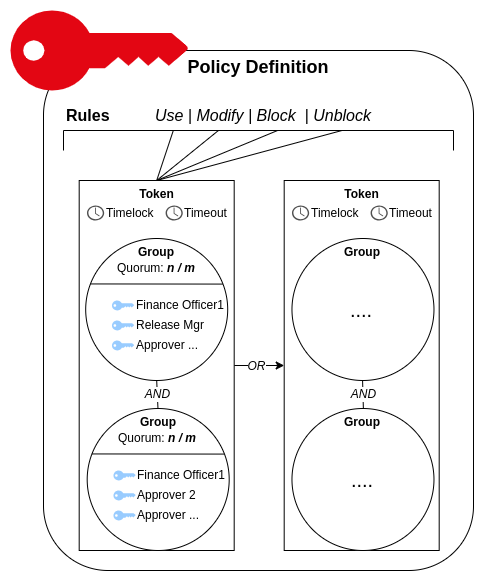

The diagram above was exported from draw.io. Its source (the exported page's mxGraphModel, read from the mxfile embedded in the PNG):
<mxGraphModel dx="1887" dy="891" grid="1" gridSize="10" guides="1" tooltips="1" connect="1" arrows="1" fold="1" page="1" pageScale="1" pageWidth="850" pageHeight="1100" math="0" shadow="0">
  <root>
    <mxCell id="0" />
    <mxCell id="1" parent="0" />
    <mxCell id="XuHzOtSnx29FJ8ij_dpv-21" value="Policy Definition" style="rounded=1;whiteSpace=wrap;html=1;verticalAlign=top;fontStyle=1;fontSize=18;" parent="1" vertex="1">
      <mxGeometry x="280" y="160" width="430" height="520" as="geometry" />
    </mxCell>
    <mxCell id="XuHzOtSnx29FJ8ij_dpv-1" value="" style="points=[[0,0.5,0],[0.24,0,0],[0.5,0.28,0],[0.995,0.475,0],[0.5,0.72,0],[0.24,1,0]];verticalLabelPosition=bottom;sketch=0;html=1;verticalAlign=top;aspect=fixed;align=center;pointerEvents=1;shape=mxgraph.cisco19.key;fillColor=#e30613;strokeColor=none;" parent="1" vertex="1">
      <mxGeometry x="247" y="120" width="177.78" height="80" as="geometry" />
    </mxCell>
    <mxCell id="XuHzOtSnx29FJ8ij_dpv-23" value="" style="endArrow=none;html=1;rounded=0;" parent="1" edge="1">
      <mxGeometry width="50" height="50" relative="1" as="geometry">
        <mxPoint x="300" y="260" as="sourcePoint" />
        <mxPoint x="690" y="260" as="targetPoint" />
        <Array as="points">
          <mxPoint x="300" y="240" />
          <mxPoint x="690" y="240" />
        </Array>
      </mxGeometry>
    </mxCell>
    <mxCell id="XuHzOtSnx29FJ8ij_dpv-25" value="&lt;div align=&quot;left&quot;&gt;&lt;font style=&quot;font-size: 16px;&quot;&gt;&lt;b style=&quot;font-size: 16px;&quot;&gt;Rules&lt;/b&gt;&amp;nbsp; &lt;span style=&quot;white-space: pre;&quot;&gt;&#09;&lt;/span&gt;&amp;nbsp;&amp;nbsp;&amp;nbsp; &lt;i&gt;Use | Modify | Block&amp;nbsp; | Unblock&lt;/i&gt;&lt;/font&gt;&lt;/div&gt;" style="text;html=1;align=left;verticalAlign=middle;whiteSpace=wrap;rounded=0;fontSize=16;" parent="1" vertex="1">
      <mxGeometry x="301.39" y="210" width="388.61" height="30" as="geometry" />
    </mxCell>
    <mxCell id="XuHzOtSnx29FJ8ij_dpv-28" style="edgeStyle=orthogonalEdgeStyle;rounded=0;orthogonalLoop=1;jettySize=auto;html=1;entryX=0;entryY=0.5;entryDx=0;entryDy=0;" parent="1" source="XuHzOtSnx29FJ8ij_dpv-26" edge="1">
      <mxGeometry relative="1" as="geometry">
        <mxPoint x="520.69" y="475" as="targetPoint" />
      </mxGeometry>
    </mxCell>
    <mxCell id="XuHzOtSnx29FJ8ij_dpv-29" value="&lt;font style=&quot;font-size: 12px;&quot;&gt;&lt;i&gt;OR&lt;/i&gt;&lt;/font&gt;" style="edgeLabel;html=1;align=center;verticalAlign=middle;resizable=0;points=[];" parent="XuHzOtSnx29FJ8ij_dpv-28" vertex="1" connectable="0">
      <mxGeometry x="-0.3029" y="1" relative="1" as="geometry">
        <mxPoint x="4" y="1" as="offset" />
      </mxGeometry>
    </mxCell>
    <mxCell id="XuHzOtSnx29FJ8ij_dpv-26" value="&lt;b&gt;Token&lt;/b&gt;" style="rounded=0;whiteSpace=wrap;html=1;align=center;verticalAlign=top;" parent="1" vertex="1">
      <mxGeometry x="315.69" y="290" width="155" height="370" as="geometry" />
    </mxCell>
    <mxCell id="XuHzOtSnx29FJ8ij_dpv-30" value="Timelock" style="sketch=0;pointerEvents=1;shadow=0;dashed=0;html=1;strokeColor=none;fillColor=#505050;labelPosition=right;verticalLabelPosition=middle;verticalAlign=middle;outlineConnect=0;align=left;shape=mxgraph.office.concepts.clock;" parent="1" vertex="1">
      <mxGeometry x="323.46999999999997" y="315" width="17.22" height="15" as="geometry" />
    </mxCell>
    <mxCell id="XuHzOtSnx29FJ8ij_dpv-31" value="Timeout" style="sketch=0;pointerEvents=1;shadow=0;dashed=0;html=1;strokeColor=none;fillColor=#505050;labelPosition=right;verticalLabelPosition=middle;verticalAlign=middle;outlineConnect=0;align=left;shape=mxgraph.office.concepts.clock;" parent="1" vertex="1">
      <mxGeometry x="402.08" y="315" width="17.22" height="15" as="geometry" />
    </mxCell>
    <mxCell id="XuHzOtSnx29FJ8ij_dpv-35" value="&lt;div&gt;&lt;b&gt;Group&lt;/b&gt;&lt;/div&gt;" style="ellipse;whiteSpace=wrap;html=1;aspect=fixed;align=center;verticalAlign=top;" parent="1" vertex="1">
      <mxGeometry x="322.19" y="348" width="142" height="142" as="geometry" />
    </mxCell>
    <mxCell id="XuHzOtSnx29FJ8ij_dpv-38" value="Release Mgr" style="points=[[0,0.5,0],[0.24,0,0],[0.5,0.28,0],[0.995,0.475,0],[0.5,0.72,0],[0.24,1,0]];verticalLabelPosition=middle;sketch=0;html=1;verticalAlign=middle;aspect=fixed;align=left;pointerEvents=1;shape=mxgraph.cisco19.key;fillColor=#99CCFF;strokeColor=none;labelPosition=right;" parent="1" vertex="1">
      <mxGeometry x="348.47" y="430" width="22.22" height="10" as="geometry" />
    </mxCell>
    <mxCell id="XuHzOtSnx29FJ8ij_dpv-39" value="Finance Officer1" style="points=[[0,0.5,0],[0.24,0,0],[0.5,0.28,0],[0.995,0.475,0],[0.5,0.72,0],[0.24,1,0]];verticalLabelPosition=middle;sketch=0;html=1;verticalAlign=middle;aspect=fixed;align=left;pointerEvents=1;shape=mxgraph.cisco19.key;fillColor=#99CCFF;strokeColor=none;labelPosition=right;" parent="1" vertex="1">
      <mxGeometry x="348.47" y="410" width="22.22" height="10" as="geometry" />
    </mxCell>
    <mxCell id="XuHzOtSnx29FJ8ij_dpv-40" value="" style="endArrow=none;html=1;rounded=0;entryX=0.5;entryY=1;entryDx=0;entryDy=0;exitX=0.5;exitY=0;exitDx=0;exitDy=0;" parent="1" target="XuHzOtSnx29FJ8ij_dpv-35" edge="1">
      <mxGeometry width="50" height="50" relative="1" as="geometry">
        <mxPoint x="394.4700000000001" y="518" as="sourcePoint" />
        <mxPoint x="530.69" y="470" as="targetPoint" />
      </mxGeometry>
    </mxCell>
    <mxCell id="XuHzOtSnx29FJ8ij_dpv-41" value="&lt;font size=&quot;1&quot;&gt;&lt;i style=&quot;font-size: 12px;&quot;&gt;AND&lt;/i&gt;&lt;/font&gt;" style="edgeLabel;html=1;align=center;verticalAlign=middle;resizable=0;points=[];" parent="XuHzOtSnx29FJ8ij_dpv-40" vertex="1" connectable="0">
      <mxGeometry x="0.1" relative="1" as="geometry">
        <mxPoint as="offset" />
      </mxGeometry>
    </mxCell>
    <mxCell id="XuHzOtSnx29FJ8ij_dpv-43" value="Approver ..." style="points=[[0,0.5,0],[0.24,0,0],[0.5,0.28,0],[0.995,0.475,0],[0.5,0.72,0],[0.24,1,0]];verticalLabelPosition=middle;sketch=0;html=1;verticalAlign=middle;aspect=fixed;align=left;pointerEvents=1;shape=mxgraph.cisco19.key;fillColor=#99CCFF;strokeColor=none;labelPosition=right;" parent="1" vertex="1">
      <mxGeometry x="348.47" y="450" width="22.22" height="10" as="geometry" />
    </mxCell>
    <mxCell id="XuHzOtSnx29FJ8ij_dpv-44" value="Quorum: &lt;b&gt;&lt;i&gt;n / m&lt;/i&gt;&lt;/b&gt;" style="text;html=1;align=center;verticalAlign=middle;whiteSpace=wrap;rounded=0;" parent="1" vertex="1">
      <mxGeometry x="350.97" y="363" width="84.44" height="30" as="geometry" />
    </mxCell>
    <mxCell id="XuHzOtSnx29FJ8ij_dpv-45" value="" style="endArrow=none;html=1;rounded=0;entryX=0.966;entryY=0.321;entryDx=0;entryDy=0;entryPerimeter=0;exitX=0.033;exitY=0.32;exitDx=0;exitDy=0;exitPerimeter=0;" parent="1" source="XuHzOtSnx29FJ8ij_dpv-35" target="XuHzOtSnx29FJ8ij_dpv-35" edge="1">
      <mxGeometry width="50" height="50" relative="1" as="geometry">
        <mxPoint x="440.69" y="450" as="sourcePoint" />
        <mxPoint x="490.69" y="400" as="targetPoint" />
      </mxGeometry>
    </mxCell>
    <mxCell id="XuHzOtSnx29FJ8ij_dpv-52" value="&lt;div&gt;&lt;b&gt;Group&lt;/b&gt;&lt;/div&gt;" style="ellipse;whiteSpace=wrap;html=1;aspect=fixed;align=center;verticalAlign=top;" parent="1" vertex="1">
      <mxGeometry x="323.69" y="518" width="142" height="142" as="geometry" />
    </mxCell>
    <mxCell id="XuHzOtSnx29FJ8ij_dpv-53" value="Approver 2" style="points=[[0,0.5,0],[0.24,0,0],[0.5,0.28,0],[0.995,0.475,0],[0.5,0.72,0],[0.24,1,0]];verticalLabelPosition=middle;sketch=0;html=1;verticalAlign=middle;aspect=fixed;align=left;pointerEvents=1;shape=mxgraph.cisco19.key;fillColor=#99CCFF;strokeColor=none;labelPosition=right;" parent="1" vertex="1">
      <mxGeometry x="349.97" y="600" width="22.22" height="10" as="geometry" />
    </mxCell>
    <mxCell id="XuHzOtSnx29FJ8ij_dpv-54" value="Finance Officer1" style="points=[[0,0.5,0],[0.24,0,0],[0.5,0.28,0],[0.995,0.475,0],[0.5,0.72,0],[0.24,1,0]];verticalLabelPosition=middle;sketch=0;html=1;verticalAlign=middle;aspect=fixed;align=left;pointerEvents=1;shape=mxgraph.cisco19.key;fillColor=#99CCFF;strokeColor=none;labelPosition=right;" parent="1" vertex="1">
      <mxGeometry x="349.97" y="580" width="22.22" height="10" as="geometry" />
    </mxCell>
    <mxCell id="XuHzOtSnx29FJ8ij_dpv-55" value="Approver ..." style="points=[[0,0.5,0],[0.24,0,0],[0.5,0.28,0],[0.995,0.475,0],[0.5,0.72,0],[0.24,1,0]];verticalLabelPosition=middle;sketch=0;html=1;verticalAlign=middle;aspect=fixed;align=left;pointerEvents=1;shape=mxgraph.cisco19.key;fillColor=#99CCFF;strokeColor=none;labelPosition=right;" parent="1" vertex="1">
      <mxGeometry x="349.97" y="620" width="22.22" height="10" as="geometry" />
    </mxCell>
    <mxCell id="XuHzOtSnx29FJ8ij_dpv-56" value="Quorum: &lt;b&gt;&lt;i&gt;n / m&lt;/i&gt;&lt;/b&gt;" style="text;html=1;align=center;verticalAlign=middle;whiteSpace=wrap;rounded=0;" parent="1" vertex="1">
      <mxGeometry x="352.47" y="533" width="84.44" height="30" as="geometry" />
    </mxCell>
    <mxCell id="XuHzOtSnx29FJ8ij_dpv-57" value="" style="endArrow=none;html=1;rounded=0;entryX=0.966;entryY=0.321;entryDx=0;entryDy=0;entryPerimeter=0;exitX=0.033;exitY=0.32;exitDx=0;exitDy=0;exitPerimeter=0;" parent="1" source="XuHzOtSnx29FJ8ij_dpv-52" target="XuHzOtSnx29FJ8ij_dpv-52" edge="1">
      <mxGeometry width="50" height="50" relative="1" as="geometry">
        <mxPoint x="442.19" y="620" as="sourcePoint" />
        <mxPoint x="492.19" y="570" as="targetPoint" />
      </mxGeometry>
    </mxCell>
    <mxCell id="XuHzOtSnx29FJ8ij_dpv-59" value="&lt;b&gt;Token&lt;/b&gt;" style="rounded=0;whiteSpace=wrap;html=1;align=center;verticalAlign=top;" parent="1" vertex="1">
      <mxGeometry x="520.69" y="290" width="155" height="370" as="geometry" />
    </mxCell>
    <mxCell id="XuHzOtSnx29FJ8ij_dpv-60" value="Timelock" style="sketch=0;pointerEvents=1;shadow=0;dashed=0;html=1;strokeColor=none;fillColor=#505050;labelPosition=right;verticalLabelPosition=middle;verticalAlign=middle;outlineConnect=0;align=left;shape=mxgraph.office.concepts.clock;" parent="1" vertex="1">
      <mxGeometry x="528.47" y="315" width="17.22" height="15" as="geometry" />
    </mxCell>
    <mxCell id="XuHzOtSnx29FJ8ij_dpv-61" value="Timeout" style="sketch=0;pointerEvents=1;shadow=0;dashed=0;html=1;strokeColor=none;fillColor=#505050;labelPosition=right;verticalLabelPosition=middle;verticalAlign=middle;outlineConnect=0;align=left;shape=mxgraph.office.concepts.clock;" parent="1" vertex="1">
      <mxGeometry x="607.08" y="315" width="17.22" height="15" as="geometry" />
    </mxCell>
    <mxCell id="XuHzOtSnx29FJ8ij_dpv-107" value="&lt;div&gt;&lt;b&gt;Group&lt;/b&gt;&lt;/div&gt;" style="ellipse;whiteSpace=wrap;html=1;aspect=fixed;align=center;verticalAlign=top;" parent="1" vertex="1">
      <mxGeometry x="528.47" y="518" width="142" height="142" as="geometry" />
    </mxCell>
    <mxCell id="XuHzOtSnx29FJ8ij_dpv-108" value="&lt;font style=&quot;font-size: 20px;&quot;&gt;....&lt;/font&gt;" style="text;html=1;align=center;verticalAlign=middle;whiteSpace=wrap;rounded=0;" parent="1" vertex="1">
      <mxGeometry x="557.2500000000001" y="574" width="84.44" height="30" as="geometry" />
    </mxCell>
    <mxCell id="XuHzOtSnx29FJ8ij_dpv-111" value="" style="endArrow=none;html=1;rounded=0;entryX=0.5;entryY=1;entryDx=0;entryDy=0;exitX=0.5;exitY=0;exitDx=0;exitDy=0;" parent="1" edge="1">
      <mxGeometry width="50" height="50" relative="1" as="geometry">
        <mxPoint x="599.8600000000001" y="518" as="sourcePoint" />
        <mxPoint x="599.08" y="490" as="targetPoint" />
      </mxGeometry>
    </mxCell>
    <mxCell id="XuHzOtSnx29FJ8ij_dpv-112" value="&lt;i&gt;&lt;font style=&quot;font-size: 12px;&quot;&gt;AND&lt;/font&gt;&lt;/i&gt;" style="edgeLabel;html=1;align=center;verticalAlign=middle;resizable=0;points=[];" parent="XuHzOtSnx29FJ8ij_dpv-111" vertex="1" connectable="0">
      <mxGeometry x="0.1" relative="1" as="geometry">
        <mxPoint as="offset" />
      </mxGeometry>
    </mxCell>
    <mxCell id="XuHzOtSnx29FJ8ij_dpv-113" value="&lt;div&gt;&lt;b&gt;Group&lt;/b&gt;&lt;/div&gt;" style="ellipse;whiteSpace=wrap;html=1;aspect=fixed;align=center;verticalAlign=top;" parent="1" vertex="1">
      <mxGeometry x="528.47" y="348" width="142" height="142" as="geometry" />
    </mxCell>
    <mxCell id="XuHzOtSnx29FJ8ij_dpv-114" value="&lt;font style=&quot;font-size: 20px;&quot;&gt;....&lt;/font&gt;" style="text;html=1;align=center;verticalAlign=middle;whiteSpace=wrap;rounded=0;" parent="1" vertex="1">
      <mxGeometry x="555.9700000000001" y="404" width="84.44" height="30" as="geometry" />
    </mxCell>
    <mxCell id="XuHzOtSnx29FJ8ij_dpv-117" value="" style="endArrow=none;html=1;rounded=0;entryX=0.279;entryY=1;entryDx=0;entryDy=0;entryPerimeter=0;exitX=0.5;exitY=0;exitDx=0;exitDy=0;" parent="1" source="XuHzOtSnx29FJ8ij_dpv-26" target="XuHzOtSnx29FJ8ij_dpv-25" edge="1">
      <mxGeometry width="50" height="50" relative="1" as="geometry">
        <mxPoint x="450" y="440" as="sourcePoint" />
        <mxPoint x="500" y="390" as="targetPoint" />
      </mxGeometry>
    </mxCell>
    <mxCell id="XuHzOtSnx29FJ8ij_dpv-118" value="" style="endArrow=none;html=1;rounded=0;exitX=0.5;exitY=0;exitDx=0;exitDy=0;entryX=0.395;entryY=1.001;entryDx=0;entryDy=0;entryPerimeter=0;" parent="1" source="XuHzOtSnx29FJ8ij_dpv-26" target="XuHzOtSnx29FJ8ij_dpv-25" edge="1">
      <mxGeometry width="50" height="50" relative="1" as="geometry">
        <mxPoint x="403" y="400" as="sourcePoint" />
        <mxPoint x="450" y="300" as="targetPoint" />
      </mxGeometry>
    </mxCell>
    <mxCell id="XuHzOtSnx29FJ8ij_dpv-119" value="" style="endArrow=none;html=1;rounded=0;exitX=0.5;exitY=0;exitDx=0;exitDy=0;entryX=0.546;entryY=1.007;entryDx=0;entryDy=0;entryPerimeter=0;" parent="1" source="XuHzOtSnx29FJ8ij_dpv-26" target="XuHzOtSnx29FJ8ij_dpv-25" edge="1">
      <mxGeometry width="50" height="50" relative="1" as="geometry">
        <mxPoint x="403" y="400" as="sourcePoint" />
        <mxPoint x="460" y="300" as="targetPoint" />
      </mxGeometry>
    </mxCell>
    <mxCell id="XuHzOtSnx29FJ8ij_dpv-120" value="" style="endArrow=none;html=1;rounded=0;exitX=0.5;exitY=0;exitDx=0;exitDy=0;entryX=0.711;entryY=1.007;entryDx=0;entryDy=0;entryPerimeter=0;" parent="1" source="XuHzOtSnx29FJ8ij_dpv-26" target="XuHzOtSnx29FJ8ij_dpv-25" edge="1">
      <mxGeometry width="50" height="50" relative="1" as="geometry">
        <mxPoint x="403" y="400" as="sourcePoint" />
        <mxPoint x="518" y="309" as="targetPoint" />
      </mxGeometry>
    </mxCell>
  </root>
</mxGraphModel>